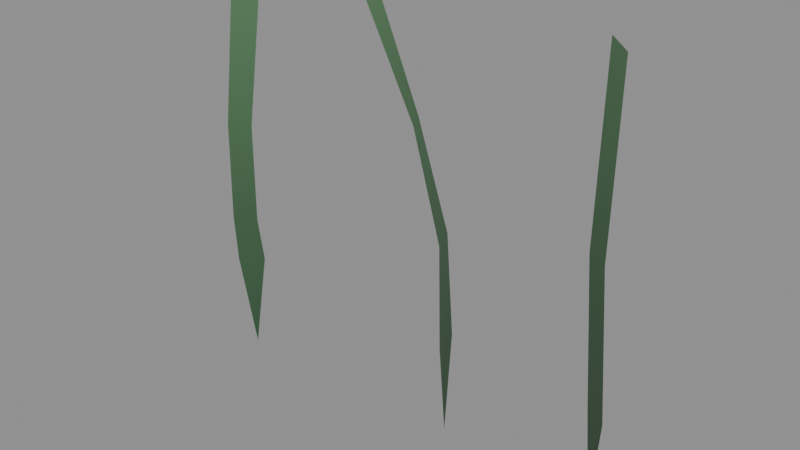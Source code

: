 # Source: trees-grasses-grass-blade.blend  (saved by Blender 5.2.44; exported with 4.5.12 LTS)
import bpy
from mathutils import Matrix  # noqa: F401  (used for matrix-valued properties, if any)

bpy.ops.wm.read_factory_settings(use_empty=True)
scene = bpy.context.scene
scene.name = 'trees-grasses-grass-blade'

# ---- collections
col_grass_blade = bpy.data.collections.new('Grass Blade'); scene.collection.children.link(col_grass_blade)

# ---- materials (node trees are filled in below, after node groups)
mat_mat_particlestandard_242 = bpy.data.materials.new('Mat_ParticleStandard.242')
mat_mat_particlestandard_243 = bpy.data.materials.new('Mat_ParticleStandard.243')
mat_mat_particlestandard_244 = bpy.data.materials.new('Mat_ParticleStandard.244')

# ---- material node trees
mat_mat_particlestandard_242.use_nodes = True; mat_mat_particlestandard_242.node_tree.nodes.clear()
_N = mat_mat_particlestandard_242.node_tree.nodes; _L = mat_mat_particlestandard_242.node_tree.links
n0 = _N.new('ShaderNodeBsdfPrincipled'); n0.name = 'Principled BSDF'; n0.location = (10, 300)
n0.inputs[2].default_value = 0.5528
n0.inputs[10].default_value = 0.005
n1 = _N.new('ShaderNodeOutputMaterial'); n1.name = 'Material Output'; n1.location = (300, 300)
n2 = _N.new('ShaderNodeVertexColor'); n2.name = 'Color Attribute'; n2.location = (-450, -30)
_L.new(n0.outputs[0], n1.inputs[0])
_L.new(n2.outputs[0], n0.inputs[0])
n1.is_active_output = True
mat_mat_particlestandard_243.use_nodes = True; mat_mat_particlestandard_243.node_tree.nodes.clear()
_N = mat_mat_particlestandard_243.node_tree.nodes; _L = mat_mat_particlestandard_243.node_tree.links
n0 = _N.new('ShaderNodeBsdfPrincipled'); n0.name = 'Principled BSDF'; n0.location = (10, 300)
n0.inputs[2].default_value = 0.5528
n0.inputs[10].default_value = 0.005
n1 = _N.new('ShaderNodeOutputMaterial'); n1.name = 'Material Output'; n1.location = (300, 300)
n2 = _N.new('ShaderNodeVertexColor'); n2.name = 'Color Attribute'; n2.location = (-450, -30)
_L.new(n0.outputs[0], n1.inputs[0])
_L.new(n2.outputs[0], n0.inputs[0])
n1.is_active_output = True
mat_mat_particlestandard_244.use_nodes = True; mat_mat_particlestandard_244.node_tree.nodes.clear()
_N = mat_mat_particlestandard_244.node_tree.nodes; _L = mat_mat_particlestandard_244.node_tree.links
n0 = _N.new('ShaderNodeBsdfPrincipled'); n0.name = 'Principled BSDF'; n0.location = (10, 300)
n0.inputs[2].default_value = 0.5528
n0.inputs[10].default_value = 0.005
n1 = _N.new('ShaderNodeOutputMaterial'); n1.name = 'Material Output'; n1.location = (300, 300)
n2 = _N.new('ShaderNodeVertexColor'); n2.name = 'Color Attribute'; n2.location = (-450, -30)
_L.new(n0.outputs[0], n1.inputs[0])
_L.new(n2.outputs[0], n0.inputs[0])
n1.is_active_output = True

# ---- meshes
me_mesh_001 = bpy.data.meshes.new('Mesh.001')
me_mesh_001.from_pydata([(-0.0132, -0.007971, 0.1833), (-0.0001717, 0.00201, 0.1817), (-0.004669, 0.005715, 0.1061), (-0.02061, -0.002864, 0.1072), (-0.01154, 0.004477, 0.0), (0.005225, -0.01046, 0.3), (0.02061, -0.001036, 0.2934), (-0.004497, 0.01046, 0.07199), (-0.01882, -0.002179, 0.07199), (-0.01713, -0.001272, 0.07199)], [], [(0, 1, 3), (3, 1, 2), (3, 2, 9), (3, 9, 8), (4, 9, 7), (1, 0, 6), (6, 0, 5), (8, 9, 4), (7, 9, 2)])
me_mesh_001.polygons.foreach_set('use_smooth', [True] * 9)
_uv = me_mesh_001.uv_layers.new(name='UVMap')
_uv.uv.foreach_set('vector', [0.4763, 0.4417, 0.5205, 0.4756, 0.4511, 0.4591, 0.4511, 0.4591, 0.5205, 0.4756, 0.5052, 0.4882, 0.4511, 0.4591, 0.5052, 0.4882, 0.4629, 0.4645, 0.4511, 0.4591, 0.4629, 0.4645, 0.4572, 0.4614, 0.4819, 0.484, 0.4629, 0.4645, 0.5058, 0.5043, 0.5205, 0.4756, 0.4763, 0.4417, 0.5911, 0.4653, 0.5911, 0.4653, 0.4763, 0.4417, 0.5388, 0.4333, 0.4572, 0.4614, 0.4629, 0.4645, 0.4819, 0.484, 0.5058, 0.5043, 0.4629, 0.4645, 0.5052, 0.4882])
_ca = me_mesh_001.color_attributes.new('Color', 'BYTE_COLOR', 'CORNER')
_ca.data.foreach_set('color', [0.0648, 0.15, 0.07036, 1.0, 0.06301, 0.15, 0.07036, 1.0, 0.04817, 0.1144, 0.05448, 1.0, 0.04817, 0.1144, 0.05448, 1.0, 0.06301, 0.15, 0.07036, 1.0, 0.04817, 0.1144, 0.05448, 1.0, 0.04817, 0.1144, 0.05448, 1.0, 0.04817, 0.1144, 0.05448, 1.0, 0.04092, 0.1022, 0.04817, 1.0, 0.04817, 0.1144, 0.05448, 1.0, 0.04092, 0.1022, 0.04817, 1.0, 0.04092, 0.1022, 0.04817, 1.0, 0.02956, 0.07619, 0.0356, 1.0, 0.04092, 0.1022, 0.04817, 1.0, 0.04092, 0.1022, 0.04817, 1.0, 0.06301, 0.15, 0.07036, 1.0, 0.0648, 0.15, 0.07036, 1.0, 0.09306, 0.2086, 0.0999, 1.0, 0.09306, 0.2086, 0.0999, 1.0, 0.0648, 0.15, 0.07036, 1.0, 0.09531, 0.2159, 0.0999, 1.0, 0.04092, 0.1022, 0.04817, 1.0, 0.04092, 0.1022, 0.04817, 1.0, 0.02956, 0.07619, 0.0356, 1.0, 0.04092, 0.1022, 0.04817, 1.0, 0.04092, 0.1022, 0.04817, 1.0, 0.04817, 0.1144, 0.05448, 1.0])
me_mesh_001.materials.append(mat_mat_particlestandard_242)
me_mesh_001.update()
me_mesh_001.normals_split_custom_set([tuple(v) for v in zip(*[iter([-0.5883, 0.803, 0.0955, -0.5929, 0.7999, 0.09279, -0.499, 0.8617, 0.09187, -0.499, 0.8617, 0.09187, -0.5929, 0.7999, 0.09279, -0.4738, 0.8737, 0.1106, -0.499, 0.8617, 0.09187, -0.4738, 0.8737, 0.1106, -0.6044, 0.7965, 0.01884, -0.499, 0.8617, 0.09187, -0.6044, 0.7965, 0.01884, -0.4742, 0.8804, -0.00104, -0.6813, 0.7317, -0.02052, -0.6044, 0.7965, 0.01884, -0.68, 0.7323, 0.0359, -0.5929, 0.7999, 0.09279, -0.5883, 0.803, 0.0955, -0.4834, 0.868, 0.1136, -0.4834, 0.868, 0.1136, -0.5883, 0.803, 0.0955, -0.4954, 0.8612, 0.1134, -0.4742, 0.8804, -0.00104, -0.6044, 0.7965, 0.01884, -0.6813, 0.7317, -0.02052, -0.68, 0.7323, 0.0359, -0.6044, 0.7965, 0.01884, -0.4738, 0.8737, 0.1106])] * 3)])
me_mesh_002 = bpy.data.meshes.new('Mesh.002')
me_mesh_002.from_pydata([(0.02239, -0.0007179, 0.1457), (0.01559, 0.01645, 0.1461), (0.0008385, 0.004634, 0.2251), (0.006104, -0.006639, 0.2231), (0.02228, 0.008748, 0.0), (-0.02439, -0.001838, 0.2998), (-0.02078, -0.0184, 0.3), (0.01976, 0.0184, 0.07131), (0.02439, -0.0009798, 0.07131), (0.02009, 0.01755, 0.07131)], [], [(0, 1, 3), (3, 1, 2), (4, 9, 8), (0, 9, 7), (0, 7, 1), (5, 6, 2), (2, 6, 3), (8, 9, 0), (7, 9, 4)])
me_mesh_002.polygons.foreach_set('use_smooth', [True] * 9)
_uv = me_mesh_002.uv_layers.new(name='UVMap')
_uv.uv.foreach_set('vector', [0.5976, 0.4672, 0.5742, 0.5261, 0.5417, 0.4468, 0.5417, 0.4468, 0.5742, 0.5261, 0.5236, 0.4855, 0.5972, 0.4996, 0.5897, 0.5298, 0.6044, 0.4663, 0.5976, 0.4672, 0.5897, 0.5298, 0.5885, 0.5327, 0.5976, 0.4672, 0.5885, 0.5327, 0.5742, 0.5261, 0.4371, 0.4633, 0.4495, 0.4065, 0.5236, 0.4855, 0.5236, 0.4855, 0.4495, 0.4065, 0.5417, 0.4468, 0.6044, 0.4663, 0.5897, 0.5298, 0.5976, 0.4672, 0.5885, 0.5327, 0.5897, 0.5298, 0.5972, 0.4996])
_ca = me_mesh_002.color_attributes.new('Color', 'BYTE_COLOR', 'CORNER')
_ca.data.foreach_set('color', [0.05613, 0.1329, 0.06301, 1.0, 0.05613, 0.1329, 0.06301, 1.0, 0.07421, 0.1714, 0.08022, 1.0, 0.07421, 0.1714, 0.08022, 1.0, 0.05613, 0.1329, 0.06301, 1.0, 0.07421, 0.1714, 0.08022, 1.0, 0.02956, 0.07619, 0.0356, 1.0, 0.04092, 0.0999, 0.04817, 1.0, 0.04092, 0.0999, 0.04817, 1.0, 0.05613, 0.1329, 0.06301, 1.0, 0.04092, 0.0999, 0.04817, 1.0, 0.04092, 0.0999, 0.04817, 1.0, 0.05613, 0.1329, 0.06301, 1.0, 0.04092, 0.0999, 0.04817, 1.0, 0.05613, 0.1329, 0.06301, 1.0, 0.09531, 0.2122, 0.0999, 1.0, 0.09531, 0.2159, 0.0999, 1.0, 0.07421, 0.1714, 0.08022, 1.0, 0.07421, 0.1714, 0.08022, 1.0, 0.09531, 0.2159, 0.0999, 1.0, 0.07421, 0.1714, 0.08022, 1.0, 0.04092, 0.0999, 0.04817, 1.0, 0.04092, 0.0999, 0.04817, 1.0, 0.05613, 0.1329, 0.06301, 1.0, 0.04092, 0.0999, 0.04817, 1.0, 0.04092, 0.0999, 0.04817, 1.0, 0.02956, 0.07619, 0.0356, 1.0])
me_mesh_002.materials.append(mat_mat_particlestandard_243)
me_mesh_002.update()
me_mesh_002.normals_split_custom_set([tuple(v) for v in zip(*[iter([0.9231, 0.3647, 0.1218, 0.9275, 0.352, 0.1256, 0.8931, 0.3605, 0.2692, 0.8931, 0.3605, 0.2692, 0.9275, 0.352, 0.1256, 0.8884, 0.3653, 0.2782, 0.9737, 0.2198, 0.05998, 0.9579, 0.2852, 0.03206, 0.9741, 0.2259, 0.01414, 0.9231, 0.3647, 0.1218, 0.9579, 0.2852, 0.03206, 0.9286, 0.3664, 0.05821, 0.9231, 0.3647, 0.1218, 0.9286, 0.3664, 0.05821, 0.9275, 0.352, 0.1256, 0.9113, 0.2185, 0.3489, 0.9139, 0.2043, 0.3508, 0.8884, 0.3653, 0.2782, 0.8884, 0.3653, 0.2782, 0.9139, 0.2043, 0.3508, 0.8931, 0.3605, 0.2692, 0.9741, 0.2259, 0.01414, 0.9579, 0.2852, 0.03206, 0.9231, 0.3647, 0.1218, 0.9286, 0.3664, 0.05821, 0.9579, 0.2852, 0.03206, 0.9737, 0.2198, 0.05998])] * 3)])
me_mesh_003 = bpy.data.meshes.new('Mesh.003')
me_mesh_003.from_pydata([(0.005662, -0.007511, 0.177), (-0.01053, 0.0035, 0.1752), (-0.01076, 0.007511, 0.3), (0.004807, -0.003266, 0.2968), (0.003748, 0.003458, 0.0), (-0.004691, 0.007276, 0.06986), (0.01076, -0.001607, 0.06986), (0.008921, -0.0003716, 0.06986)], [], [(0, 1, 3), (3, 1, 2), (4, 5, 7), (4, 7, 6), (7, 5, 1), (6, 7, 1), (6, 1, 0)])
me_mesh_003.polygons.foreach_set('use_smooth', [True] * 7)
_uv = me_mesh_003.uv_layers.new(name='UVMap')
_uv.uv.foreach_set('vector', [0.5399, 0.4429, 0.4829, 0.4816, 0.5369, 0.4578, 0.5369, 0.4578, 0.4829, 0.4816, 0.4821, 0.4957, 0.5331, 0.4815, 0.5035, 0.4949, 0.5513, 0.468, 0.5331, 0.4815, 0.5513, 0.468, 0.5578, 0.4637, 0.5513, 0.468, 0.5035, 0.4949, 0.4829, 0.4816, 0.5578, 0.4637, 0.5513, 0.468, 0.4829, 0.4816, 0.5578, 0.4637, 0.4829, 0.4816, 0.5399, 0.4429])
_ca = me_mesh_003.color_attributes.new('Color', 'BYTE_COLOR', 'CORNER')
_ca.data.foreach_set('color', [0.06301, 0.147, 0.06848, 1.0, 0.06301, 0.147, 0.06848, 1.0, 0.09306, 0.2122, 0.0999, 1.0, 0.09306, 0.2122, 0.0999, 1.0, 0.06301, 0.147, 0.06848, 1.0, 0.09531, 0.2159, 0.0999, 1.0, 0.02956, 0.07619, 0.0356, 1.0, 0.04092, 0.0999, 0.04667, 1.0, 0.04092, 0.0999, 0.04667, 1.0, 0.02956, 0.07619, 0.0356, 1.0, 0.04092, 0.0999, 0.04667, 1.0, 0.04092, 0.0999, 0.04667, 1.0, 0.04092, 0.0999, 0.04667, 1.0, 0.04092, 0.0999, 0.04667, 1.0, 0.06301, 0.147, 0.06848, 1.0, 0.04092, 0.0999, 0.04667, 1.0, 0.04092, 0.0999, 0.04667, 1.0, 0.06301, 0.147, 0.06848, 1.0, 0.04092, 0.0999, 0.04667, 1.0, 0.06301, 0.147, 0.06848, 1.0, 0.06301, 0.147, 0.06848, 1.0])
me_mesh_003.materials.append(mat_mat_particlestandard_244)
me_mesh_003.update()
me_mesh_003.normals_split_custom_set([tuple(v) for v in zip(*[iter([0.5606, 0.8278, 0.02101, 0.5572, 0.83, 0.02508, 0.5653, 0.8245, -0.02539, 0.5653, 0.8245, -0.02539, 0.5572, 0.83, 0.02508, 0.5654, 0.8244, -0.02541, 0.4959, 0.8663, 0.0597, 0.4894, 0.8711, 0.04081, 0.5246, 0.8496, 0.05431, 0.4959, 0.8663, 0.0597, 0.5246, 0.8496, 0.05431, 0.5553, 0.8288, 0.06814, 0.5246, 0.8496, 0.05431, 0.4894, 0.8711, 0.04081, 0.5572, 0.83, 0.02508, 0.5553, 0.8288, 0.06814, 0.5246, 0.8496, 0.05431, 0.5572, 0.83, 0.02508, 0.5553, 0.8288, 0.06814, 0.5572, 0.83, 0.02508, 0.5606, 0.8278, 0.02101])] * 3)])

# ---- objects
ob_grass_blade_v1 = bpy.data.objects.new('Grass Blade_v1', me_mesh_001)
ob_grass_blade_v2 = bpy.data.objects.new('Grass Blade_v2', me_mesh_002)
ob_grass_blade_v3 = bpy.data.objects.new('Grass Blade_v3', me_mesh_003)

# ---- transforms, parenting, visibility, modifiers, constraints
ob_grass_blade_v1.location = (0.02062, 0.0, 0.0)
ob_grass_blade_v1.rotation_mode = 'QUATERNION'
ob_grass_blade_v1.rotation_quaternion = (1.0, 0.0, 0.0, 0.0)
ob_grass_blade_v2.location = (0.1656, 0.0, 0.0)
ob_grass_blade_v2.rotation_mode = 'QUATERNION'
ob_grass_blade_v2.rotation_quaternion = (1.0, 0.0, 0.0, 0.0)
ob_grass_blade_v3.location = (0.3008, 0.0, 0.0)
ob_grass_blade_v3.rotation_mode = 'QUATERNION'
ob_grass_blade_v3.rotation_quaternion = (1.0, 0.0, 0.0, 0.0)

# ---- collection membership
col_grass_blade.objects.link(ob_grass_blade_v1)
col_grass_blade.objects.link(ob_grass_blade_v2)
col_grass_blade.objects.link(ob_grass_blade_v3)

# ---- scene / render settings (as saved in the file)
scene.frame_start = 1; scene.frame_end = 250; scene.frame_set(1)
scene.render.engine = 'BLENDER_EEVEE_NEXT'
scene.render.image_settings.exr_codec = 'NONE'
scene.render.use_bake_clear = False
scene.render.bake_margin = 0
scene.render.bake_bias = 0.0
scene.render.bake_samples = 0
scene.render.simplify_subdivision_render = 0
scene.render.simplify_child_particles_render = 0.0
scene.render.compositor_device = 'GPU'
scene.eevee.use_volume_custom_range = False
scene.eevee.gtao_distance = 0.0
scene.eevee.use_fast_gi = False
scene.eevee.fast_gi_thickness_near = 0.1
scene.eevee.fast_gi_thickness_far = 0.0
scene.eevee.ray_tracing_options.screen_trace_thickness = 0.1
bpy.context.view_layer.update()

# ---- added for rendering (the .blend has no active camera and no usable light): camera, sun + grey world if the file has none
cam_auto = bpy.data.cameras.new('AutoCamera')
cam_auto.lens = 50.0
cam_auto.sensor_width = 36.0
cam_auto.clip_end = 1000.0
ob_auto_camera = bpy.data.objects.new('AutoCamera', cam_auto)
scene.collection.objects.link(ob_auto_camera)
ob_auto_camera.location = (0.557376, -0.481926, 0.471284)
ob_auto_camera.rotation_euler = (1.09748, -7.21219e-08, 0.694738)
scene.camera = ob_auto_camera
light_auto_sun = bpy.data.lights.new('AutoSun', 'SUN')
light_auto_sun.energy = 3.0
light_auto_sun.angle = 0.0523599
ob_auto_sun = bpy.data.objects.new('AutoSun', light_auto_sun)
scene.collection.objects.link(ob_auto_sun)
ob_auto_sun.rotation_euler = (0.872665, 0.174533, 0.523599)
if scene.world is None:
    world_auto = bpy.data.worlds.new('AutoWorld')
    world_auto.color = (0.3, 0.3, 0.3)
    scene.world = world_auto
bpy.context.view_layer.update()
